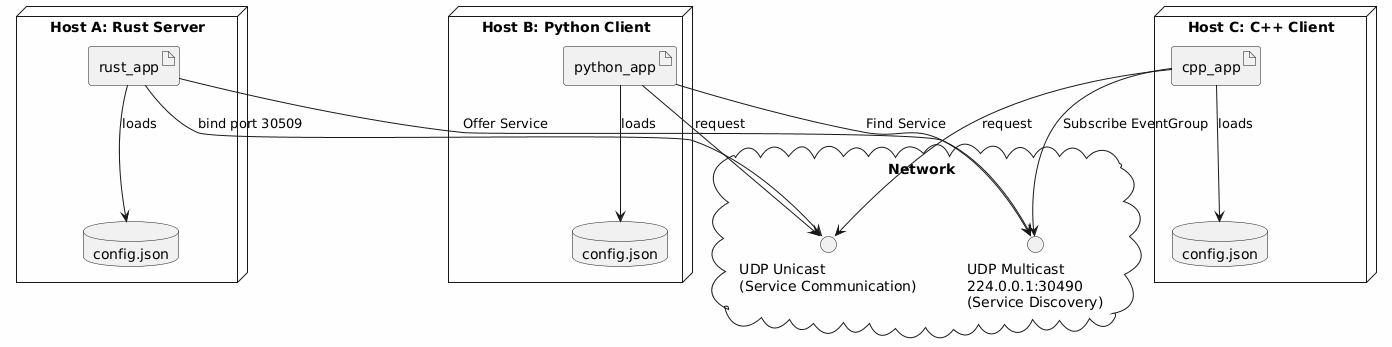

The diagram above was rendered by PlantUML. Its source (embedded in the PNG):
@startuml
skinparam backgroundColor #FEFEFE

node "Host A: Rust Server" as HostA {
    artifact "rust_app" as RA
    database "config.json" as CfgA
    RA --> CfgA : loads
}

node "Host B: Python Client" as HostB {
    artifact "python_app" as PA
    database "config.json" as CfgB
    PA --> CfgB : loads
}

node "Host C: C++ Client" as HostC {
    artifact "cpp_app" as CA
    database "config.json" as CfgC
    CA --> CfgC : loads
}

cloud "Network" as Net {
    interface "UDP Unicast\n(Service Communication)" as Unicast
    interface "UDP Multicast\n224.0.0.1:30490\n(Service Discovery)" as Multicast
}

RA -down-> Unicast : bind port 30509
PA -down-> Unicast : request
CA -down-> Unicast : request

RA --> Multicast : Offer Service
PA --> Multicast : Find Service
CA --> Multicast : Subscribe EventGroup
@enduml